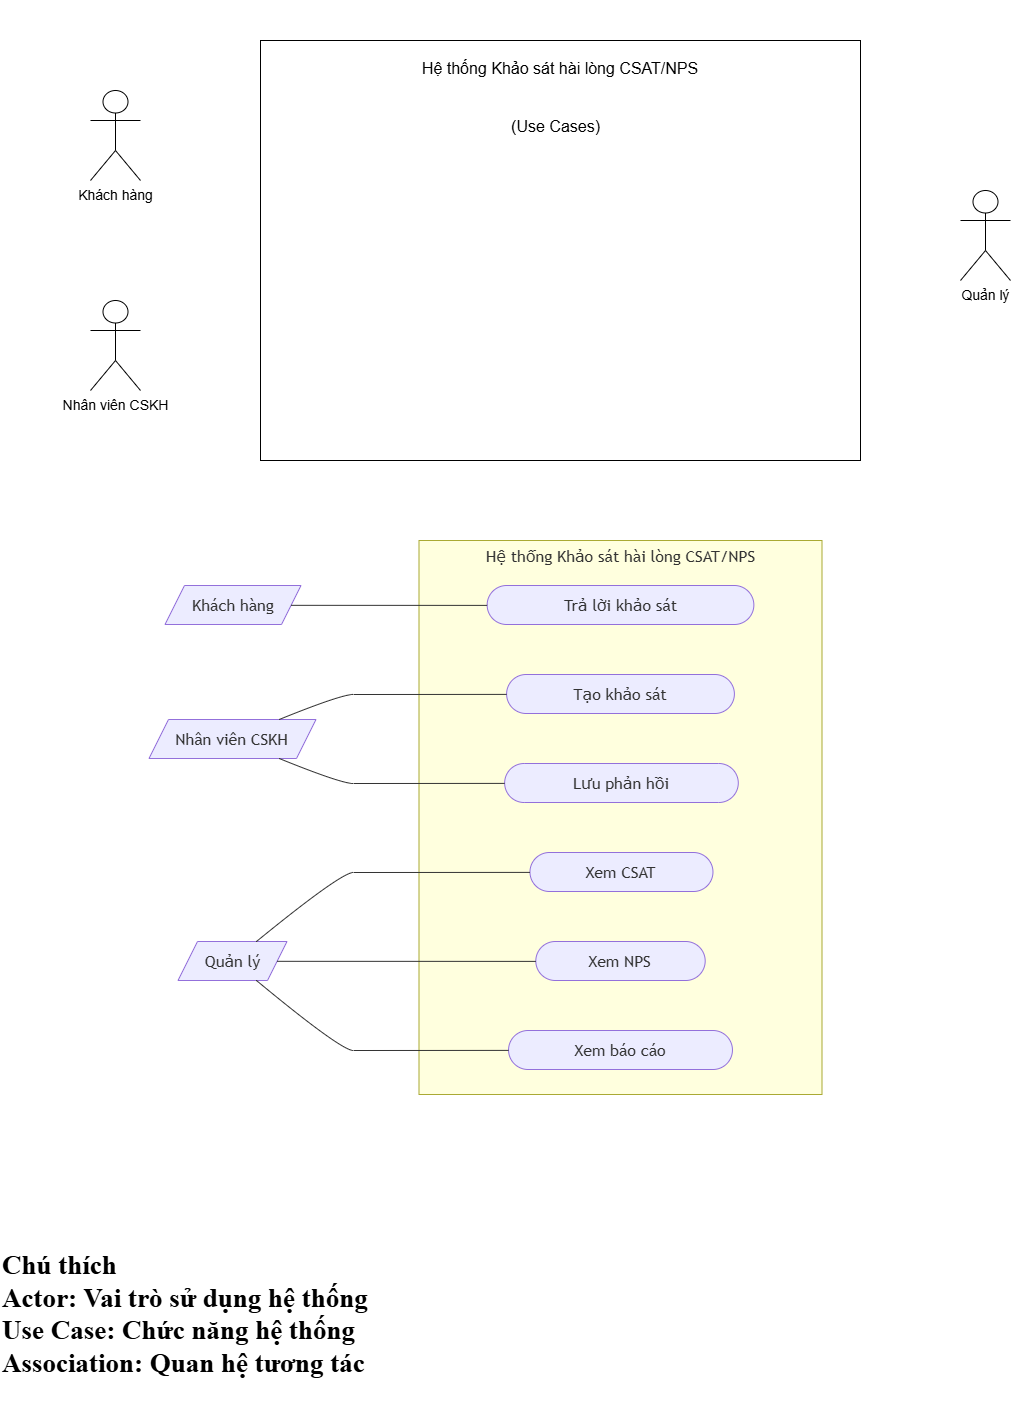

The diagram above was exported from draw.io. Its source (the exported page's mxGraphModel, read from the mxfile embedded in the PNG):
<mxGraphModel dx="1791" dy="215" grid="1" gridSize="10" guides="1" tooltips="1" connect="1" arrows="1" fold="1" page="1" pageScale="1" pageWidth="1169" pageHeight="827" math="0" shadow="0">
  <root>
    <mxCell id="0" />
    <mxCell id="1" parent="0" />
    <mxCell id="actor_customer" parent="1" style="shape=umlActor;verticalLabelPosition=bottom;verticalAlign=top;html=1;outlineConnect=0;fontSize=14;" value="Khách hàng" vertex="1">
      <mxGeometry height="90" width="50" x="100" y="220" as="geometry" />
    </mxCell>
    <mxCell id="actor_cskh" parent="1" style="shape=umlActor;verticalLabelPosition=bottom;verticalAlign=top;html=1;outlineConnect=0;fontSize=14;" value="Nhân viên CSKH" vertex="1">
      <mxGeometry height="90" width="50" x="100" y="430" as="geometry" />
    </mxCell>
    <mxCell id="actor_manager" parent="1" style="shape=umlActor;verticalLabelPosition=bottom;verticalAlign=top;html=1;outlineConnect=0;fontSize=14;" value="Quản lý" vertex="1">
      <mxGeometry height="90" width="50" x="970" y="320" as="geometry" />
    </mxCell>
    <mxCell id="MP8CTuFF0B9q5ZIKp0LE-1" parent="1" style="rounded=0;whiteSpace=wrap;html=1;fillColor=none;strokeColor=#000000;fontSize=16;verticalAlign=top;spacingTop=12;" value="Hệ thống Khảo sát hài lòng CSAT/NPS&lt;div&gt;&amp;nbsp;&amp;nbsp;&lt;/div&gt;&lt;div&gt;&lt;br&gt;&lt;/div&gt;&lt;div&gt;(Use Cases)&amp;nbsp;&amp;nbsp;&lt;/div&gt;" vertex="1">
      <mxGeometry height="420" width="600" x="270" y="170" as="geometry" />
    </mxCell>
    <mxCell id="MP8CTuFF0B9q5ZIKp0LE-2" parent="1" style="text;whiteSpace=wrap;html=1;" value="&lt;pre class=&quot;x193iq5w xw2csxc x126k92a xj0a0fe&quot;&gt;&lt;/pre&gt;" vertex="1">
      <mxGeometry height="40" width="30" x="480" y="130" as="geometry" />
    </mxCell>
    <UserObject label="" mermaidData="{&#10;  &quot;data&quot;: &quot;flowchart LR\n    KH[/\&quot;Khách hàng\&quot;/]\n    NV[/\&quot;Nhân viên CSKH\&quot;/]\n    QL[/\&quot;Quản lý\&quot;/]\n\n    subgraph HT[\&quot;Hệ thống Khảo sát hài lòng CSAT/NPS\&quot;]\n        UC1([\&quot;Tạo khảo sát\&quot;])\n        UC2([\&quot;Trả lời khảo sát\&quot;])\n        UC3([\&quot;Lưu phản hồi\&quot;])\n        UC4([\&quot;Xem CSAT\&quot;])\n        UC5([\&quot;Xem NPS\&quot;])\n        UC6([\&quot;Xem báo cáo\&quot;])\n    end\n\n    KH --- UC2\n    NV --- UC1\n    NV --- UC3\n    QL --- UC4\n    QL --- UC5\n    QL --- UC6&quot;,&#10;  &quot;config&quot;: null&#10;}" id="MP8CTuFF0B9q5ZIKp0LE-3">
      <mxCell connectable="0" parent="1" style="group;transparentBounds=1;editIcon=1;lockedGroup=0;groupPadding=10 0 10 10;" vertex="1">
        <mxGeometry as="geometry" />
      </mxCell>
    </UserObject>
    <UserObject label="Hệ thống Khảo sát hài lòng CSAT/NPS" mermaidId="n:HT" mermaidBaseStyle="html=1;whiteSpace=wrap;strokeWidth=1;verticalAlign=top;fillColor=light-dark(#ffffde,#1f2020);strokeColor=light-dark(#aaaa33,#cccccc);fontColor=light-dark(#333333,#cccccc);fontFamily=Trebuchet MS,Verdana,Arial,sans-serif;fontSize=16;" mermaidBaseValue="Hệ thống Khảo sát hài lòng CSAT/NPS" id="MP8CTuFF0B9q5ZIKp0LE-4">
      <mxCell parent="MP8CTuFF0B9q5ZIKp0LE-3" style="html=1;whiteSpace=wrap;strokeWidth=1;verticalAlign=top;fillColor=light-dark(#ffffde,#1f2020);strokeColor=light-dark(#aaaa33,#cccccc);fontColor=light-dark(#333333,#cccccc);fontFamily=Trebuchet MS,Verdana,Arial,sans-serif;fontSize=16;" vertex="1">
        <mxGeometry height="554" width="403" x="428.5" y="670" as="geometry" />
      </mxCell>
    </UserObject>
    <UserObject label="Tạo khảo sát" mermaidId="n:UC1" mermaidBaseStyle="html=1;rounded=1;whiteSpace=wrap;arcSize=50;strokeWidth=1;fillColor=light-dark(#ECECFF,#1f2020);strokeColor=light-dark(#9370DB,#cccccc);fontColor=light-dark(#333333,#cccccc);fontFamily=Trebuchet MS,Verdana,Arial,sans-serif;fontSize=16;" mermaidBaseValue="Tạo khảo sát" id="MP8CTuFF0B9q5ZIKp0LE-5">
      <mxCell parent="MP8CTuFF0B9q5ZIKp0LE-4" style="html=1;rounded=1;whiteSpace=wrap;arcSize=50;strokeWidth=1;fillColor=light-dark(#ECECFF,#1f2020);strokeColor=light-dark(#9370DB,#cccccc);fontColor=light-dark(#333333,#cccccc);fontFamily=Trebuchet MS,Verdana,Arial,sans-serif;fontSize=16;" vertex="1">
        <mxGeometry height="39" width="227.7826086956522" x="87.6086956521739" y="134" as="geometry" />
      </mxCell>
    </UserObject>
    <UserObject label="Trả lời khảo sát" mermaidId="n:UC2" mermaidBaseStyle="html=1;rounded=1;whiteSpace=wrap;arcSize=50;strokeWidth=1;fillColor=light-dark(#ECECFF,#1f2020);strokeColor=light-dark(#9370DB,#cccccc);fontColor=light-dark(#333333,#cccccc);fontFamily=Trebuchet MS,Verdana,Arial,sans-serif;fontSize=16;" mermaidBaseValue="Trả lời khảo sát" id="MP8CTuFF0B9q5ZIKp0LE-6">
      <mxCell parent="MP8CTuFF0B9q5ZIKp0LE-4" style="html=1;rounded=1;whiteSpace=wrap;arcSize=50;strokeWidth=1;fillColor=light-dark(#ECECFF,#1f2020);strokeColor=light-dark(#9370DB,#cccccc);fontColor=light-dark(#333333,#cccccc);fontFamily=Trebuchet MS,Verdana,Arial,sans-serif;fontSize=16;" vertex="1">
        <mxGeometry height="39" width="266.719806763285" x="68.14009661835749" y="45" as="geometry" />
      </mxCell>
    </UserObject>
    <UserObject label="Lưu phản hồi" mermaidId="n:UC3" mermaidBaseStyle="html=1;rounded=1;whiteSpace=wrap;arcSize=50;strokeWidth=1;fillColor=light-dark(#ECECFF,#1f2020);strokeColor=light-dark(#9370DB,#cccccc);fontColor=light-dark(#333333,#cccccc);fontFamily=Trebuchet MS,Verdana,Arial,sans-serif;fontSize=16;" mermaidBaseValue="Lưu phản hồi" id="MP8CTuFF0B9q5ZIKp0LE-7">
      <mxCell parent="MP8CTuFF0B9q5ZIKp0LE-4" style="html=1;rounded=1;whiteSpace=wrap;arcSize=50;strokeWidth=1;fillColor=light-dark(#ECECFF,#1f2020);strokeColor=light-dark(#9370DB,#cccccc);fontColor=light-dark(#333333,#cccccc);fontFamily=Trebuchet MS,Verdana,Arial,sans-serif;fontSize=16;" vertex="1">
        <mxGeometry height="39" width="233.6231884057971" x="85.66183574879227" y="223" as="geometry" />
      </mxCell>
    </UserObject>
    <UserObject label="Xem CSAT" mermaidId="n:UC4" mermaidBaseStyle="html=1;rounded=1;whiteSpace=wrap;arcSize=50;strokeWidth=1;fillColor=light-dark(#ECECFF,#1f2020);strokeColor=light-dark(#9370DB,#cccccc);fontColor=light-dark(#333333,#cccccc);fontFamily=Trebuchet MS,Verdana,Arial,sans-serif;fontSize=16;" mermaidBaseValue="Xem CSAT" id="MP8CTuFF0B9q5ZIKp0LE-8">
      <mxCell parent="MP8CTuFF0B9q5ZIKp0LE-4" style="html=1;rounded=1;whiteSpace=wrap;arcSize=50;strokeWidth=1;fillColor=light-dark(#ECECFF,#1f2020);strokeColor=light-dark(#9370DB,#cccccc);fontColor=light-dark(#333333,#cccccc);fontFamily=Trebuchet MS,Verdana,Arial,sans-serif;fontSize=16;" vertex="1">
        <mxGeometry height="39" width="183.0048309178744" x="110.97101449275362" y="312" as="geometry" />
      </mxCell>
    </UserObject>
    <UserObject label="Xem NPS" mermaidId="n:UC5" mermaidBaseStyle="html=1;rounded=1;whiteSpace=wrap;arcSize=50;strokeWidth=1;fillColor=light-dark(#ECECFF,#1f2020);strokeColor=light-dark(#9370DB,#cccccc);fontColor=light-dark(#333333,#cccccc);fontFamily=Trebuchet MS,Verdana,Arial,sans-serif;fontSize=16;" mermaidBaseValue="Xem NPS" id="MP8CTuFF0B9q5ZIKp0LE-9">
      <mxCell parent="MP8CTuFF0B9q5ZIKp0LE-4" style="html=1;rounded=1;whiteSpace=wrap;arcSize=50;strokeWidth=1;fillColor=light-dark(#ECECFF,#1f2020);strokeColor=light-dark(#9370DB,#cccccc);fontColor=light-dark(#333333,#cccccc);fontFamily=Trebuchet MS,Verdana,Arial,sans-serif;fontSize=16;" vertex="1">
        <mxGeometry height="39" width="169.3768115942029" x="116.81159420289855" y="401" as="geometry" />
      </mxCell>
    </UserObject>
    <UserObject label="Xem báo cáo" mermaidId="n:UC6" mermaidBaseStyle="html=1;rounded=1;whiteSpace=wrap;arcSize=50;strokeWidth=1;fillColor=light-dark(#ECECFF,#1f2020);strokeColor=light-dark(#9370DB,#cccccc);fontColor=light-dark(#333333,#cccccc);fontFamily=Trebuchet MS,Verdana,Arial,sans-serif;fontSize=16;" mermaidBaseValue="Xem báo cáo" id="MP8CTuFF0B9q5ZIKp0LE-10">
      <mxCell parent="MP8CTuFF0B9q5ZIKp0LE-4" style="html=1;rounded=1;whiteSpace=wrap;arcSize=50;strokeWidth=1;fillColor=light-dark(#ECECFF,#1f2020);strokeColor=light-dark(#9370DB,#cccccc);fontColor=light-dark(#333333,#cccccc);fontFamily=Trebuchet MS,Verdana,Arial,sans-serif;fontSize=16;" vertex="1">
        <mxGeometry height="39" width="223.88888888888889" x="89.55555555555556" y="490" as="geometry" />
      </mxCell>
    </UserObject>
    <UserObject label="Khách hàng" mermaidId="n:KH" mermaidBaseStyle="html=1;shape=parallelogram;perimeter=parallelogramPerimeter;fixedSize=1;size=19.5;strokeWidth=1;whiteSpace=wrap;fillColor=light-dark(#ECECFF,#1f2020);strokeColor=light-dark(#9370DB,#cccccc);fontColor=light-dark(#333333,#cccccc);fontFamily=Trebuchet MS,Verdana,Arial,sans-serif;fontSize=16;" mermaidBaseValue="Khách hàng" id="MP8CTuFF0B9q5ZIKp0LE-11">
      <mxCell parent="MP8CTuFF0B9q5ZIKp0LE-3" style="html=1;shape=parallelogram;perimeter=parallelogramPerimeter;fixedSize=1;size=19.5;strokeWidth=1;whiteSpace=wrap;fillColor=light-dark(#ECECFF,#1f2020);strokeColor=light-dark(#9370DB,#cccccc);fontColor=light-dark(#333333,#cccccc);fontFamily=Trebuchet MS,Verdana,Arial,sans-serif;fontSize=16;" vertex="1">
        <mxGeometry height="39" width="136" x="174.5" y="715" as="geometry" />
      </mxCell>
    </UserObject>
    <UserObject label="Nhân viên CSKH" mermaidId="n:NV" mermaidBaseStyle="html=1;shape=parallelogram;perimeter=parallelogramPerimeter;fixedSize=1;size=19.5;strokeWidth=1;whiteSpace=wrap;fillColor=light-dark(#ECECFF,#1f2020);strokeColor=light-dark(#9370DB,#cccccc);fontColor=light-dark(#333333,#cccccc);fontFamily=Trebuchet MS,Verdana,Arial,sans-serif;fontSize=16;" mermaidBaseValue="Nhân viên CSKH" id="MP8CTuFF0B9q5ZIKp0LE-12">
      <mxCell parent="MP8CTuFF0B9q5ZIKp0LE-3" style="html=1;shape=parallelogram;perimeter=parallelogramPerimeter;fixedSize=1;size=19.5;strokeWidth=1;whiteSpace=wrap;fillColor=light-dark(#ECECFF,#1f2020);strokeColor=light-dark(#9370DB,#cccccc);fontColor=light-dark(#333333,#cccccc);fontFamily=Trebuchet MS,Verdana,Arial,sans-serif;fontSize=16;" vertex="1">
        <mxGeometry height="39" width="167" x="158.5" y="849" as="geometry" />
      </mxCell>
    </UserObject>
    <UserObject label="Quản lý" mermaidId="n:QL" mermaidBaseStyle="html=1;shape=parallelogram;perimeter=parallelogramPerimeter;fixedSize=1;size=19.5;strokeWidth=1;whiteSpace=wrap;fillColor=light-dark(#ECECFF,#1f2020);strokeColor=light-dark(#9370DB,#cccccc);fontColor=light-dark(#333333,#cccccc);fontFamily=Trebuchet MS,Verdana,Arial,sans-serif;fontSize=16;" mermaidBaseValue="Quản lý" id="MP8CTuFF0B9q5ZIKp0LE-13">
      <mxCell parent="MP8CTuFF0B9q5ZIKp0LE-3" style="html=1;shape=parallelogram;perimeter=parallelogramPerimeter;fixedSize=1;size=19.5;strokeWidth=1;whiteSpace=wrap;fillColor=light-dark(#ECECFF,#1f2020);strokeColor=light-dark(#9370DB,#cccccc);fontColor=light-dark(#333333,#cccccc);fontFamily=Trebuchet MS,Verdana,Arial,sans-serif;fontSize=16;" vertex="1">
        <mxGeometry height="39" width="109" x="187.5" y="1071" as="geometry" />
      </mxCell>
    </UserObject>
    <UserObject label="" mermaidId="e:KH-&gt;UC2#0" mermaidBaseStyle="curved=1;startArrow=none;endArrow=none;strokeColor=light-dark(#333333,#cccccc);exitX=1;exitY=0.51;entryX=0;entryY=0.51;" mermaidBaseValue="" id="MP8CTuFF0B9q5ZIKp0LE-14">
      <mxCell edge="1" parent="MP8CTuFF0B9q5ZIKp0LE-3" source="MP8CTuFF0B9q5ZIKp0LE-11" style="curved=1;startArrow=none;endArrow=none;strokeColor=light-dark(#333333,#cccccc);exitX=1;exitY=0.51;entryX=0;entryY=0.51;" target="MP8CTuFF0B9q5ZIKp0LE-6">
        <mxGeometry relative="1" as="geometry">
          <Array as="points" />
        </mxGeometry>
      </mxCell>
    </UserObject>
    <UserObject label="" mermaidId="e:NV-&gt;UC1#0" mermaidBaseStyle="curved=1;startArrow=none;endArrow=none;strokeColor=light-dark(#333333,#cccccc);exitX=0.78;exitY=0;entryX=0;entryY=0.51;" mermaidBaseValue="" id="MP8CTuFF0B9q5ZIKp0LE-15">
      <mxCell edge="1" parent="MP8CTuFF0B9q5ZIKp0LE-3" source="MP8CTuFF0B9q5ZIKp0LE-12" style="curved=1;startArrow=none;endArrow=none;strokeColor=light-dark(#333333,#cccccc);exitX=0.78;exitY=0;entryX=0;entryY=0.51;" target="MP8CTuFF0B9q5ZIKp0LE-5">
        <mxGeometry relative="1" as="geometry">
          <Array as="points">
            <mxPoint x="350.5" y="824" />
            <mxPoint x="375.5" y="824" />
          </Array>
        </mxGeometry>
      </mxCell>
    </UserObject>
    <UserObject label="" mermaidId="e:NV-&gt;UC3#0" mermaidBaseStyle="curved=1;startArrow=none;endArrow=none;strokeColor=light-dark(#333333,#cccccc);exitX=0.78;exitY=1;entryX=0;entryY=0.51;" mermaidBaseValue="" id="MP8CTuFF0B9q5ZIKp0LE-16">
      <mxCell edge="1" parent="MP8CTuFF0B9q5ZIKp0LE-3" source="MP8CTuFF0B9q5ZIKp0LE-12" style="curved=1;startArrow=none;endArrow=none;strokeColor=light-dark(#333333,#cccccc);exitX=0.78;exitY=1;entryX=0;entryY=0.51;" target="MP8CTuFF0B9q5ZIKp0LE-7">
        <mxGeometry relative="1" as="geometry">
          <Array as="points">
            <mxPoint x="350.5" y="913" />
            <mxPoint x="375.5" y="913" />
          </Array>
        </mxGeometry>
      </mxCell>
    </UserObject>
    <UserObject label="" mermaidId="e:QL-&gt;UC4#0" mermaidBaseStyle="curved=1;startArrow=none;endArrow=none;strokeColor=light-dark(#333333,#cccccc);exitX=0.72;exitY=0;entryX=0;entryY=0.51;" mermaidBaseValue="" id="MP8CTuFF0B9q5ZIKp0LE-17">
      <mxCell edge="1" parent="MP8CTuFF0B9q5ZIKp0LE-3" source="MP8CTuFF0B9q5ZIKp0LE-13" style="curved=1;startArrow=none;endArrow=none;strokeColor=light-dark(#333333,#cccccc);exitX=0.72;exitY=0;entryX=0;entryY=0.51;" target="MP8CTuFF0B9q5ZIKp0LE-8">
        <mxGeometry relative="1" as="geometry">
          <Array as="points">
            <mxPoint x="350.5" y="1002" />
            <mxPoint x="375.5" y="1002" />
          </Array>
        </mxGeometry>
      </mxCell>
    </UserObject>
    <UserObject label="" mermaidId="e:QL-&gt;UC5#0" mermaidBaseStyle="curved=1;startArrow=none;endArrow=none;strokeColor=light-dark(#333333,#cccccc);exitX=1;exitY=0.51;entryX=0;entryY=0.51;" mermaidBaseValue="" id="MP8CTuFF0B9q5ZIKp0LE-18">
      <mxCell edge="1" parent="MP8CTuFF0B9q5ZIKp0LE-3" source="MP8CTuFF0B9q5ZIKp0LE-13" style="curved=1;startArrow=none;endArrow=none;strokeColor=light-dark(#333333,#cccccc);exitX=1;exitY=0.51;entryX=0;entryY=0.51;" target="MP8CTuFF0B9q5ZIKp0LE-9">
        <mxGeometry relative="1" as="geometry">
          <Array as="points" />
        </mxGeometry>
      </mxCell>
    </UserObject>
    <UserObject label="" mermaidId="e:QL-&gt;UC6#0" mermaidBaseStyle="curved=1;startArrow=none;endArrow=none;strokeColor=light-dark(#333333,#cccccc);exitX=0.72;exitY=1;entryX=0;entryY=0.51;" mermaidBaseValue="" id="MP8CTuFF0B9q5ZIKp0LE-19">
      <mxCell edge="1" parent="MP8CTuFF0B9q5ZIKp0LE-3" source="MP8CTuFF0B9q5ZIKp0LE-13" style="curved=1;startArrow=none;endArrow=none;strokeColor=light-dark(#333333,#cccccc);exitX=0.72;exitY=1;entryX=0;entryY=0.51;" target="MP8CTuFF0B9q5ZIKp0LE-10">
        <mxGeometry relative="1" as="geometry">
          <Array as="points">
            <mxPoint x="350.5" y="1180" />
            <mxPoint x="375.5" y="1180" />
          </Array>
        </mxGeometry>
      </mxCell>
    </UserObject>
    <mxCell id="MP8CTuFF0B9q5ZIKp0LE-21" parent="1" style="text;whiteSpace=wrap;html=1;" value="&lt;span&gt;&lt;font style=&quot;font-size: 18px;&quot; face=&quot;Times New Roman&quot;&gt;&lt;h2&gt;Chú thích&lt;br&gt;Actor: Vai trò sử dụng hệ thống&lt;br&gt;Use Case: Chức năng hệ thống&lt;br&gt;Association: Quan hệ tương tác&lt;/h2&gt;&lt;div&gt;&lt;span&gt;&lt;/span&gt;&lt;/div&gt;&lt;div&gt;&lt;span&gt;&lt;/span&gt;&lt;/div&gt;&lt;div&gt;&lt;span&gt;&lt;/span&gt;&lt;/div&gt;&lt;/font&gt;&lt;/span&gt;" vertex="1">
      <mxGeometry height="180" width="430" x="10" y="1350" as="geometry" />
    </mxCell>
  </root>
</mxGraphModel>